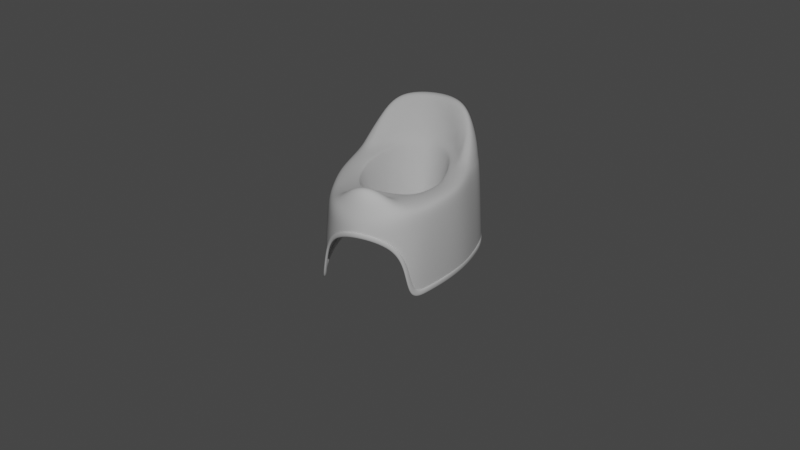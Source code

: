 # Source: potty.blend  (saved by Blender 2.83.21; exported with 4.5.12 LTS)
import bpy
from mathutils import Matrix  # noqa: F401  (used for matrix-valued properties, if any)

bpy.ops.wm.read_factory_settings(use_empty=True)
scene = bpy.context.scene
scene.name = 'Scene'

# ---- collections
col_collection = bpy.data.collections.new('Collection'); scene.collection.children.link(col_collection)
col_potty = bpy.data.collections.new('Potty'); scene.collection.children.link(col_potty)

# ---- world
world_world = bpy.data.worlds.new('World'); scene.world = world_world
world_world.use_nodes = True; world_world.node_tree.nodes.clear()
_N = world_world.node_tree.nodes; _L = world_world.node_tree.links
n0 = _N.new('ShaderNodeOutputWorld'); n0.name = 'World Output'; n0.location = (300, 300)
n1 = _N.new('ShaderNodeBackground'); n1.name = 'Background'; n1.location = (10, 300)
n1.inputs[0].default_value = (0.05088, 0.05088, 0.05088, 1.0)
_L.new(n1.outputs[0], n0.inputs[0])
n0.is_active_output = True
world_world.color = (0.05088, 0.05088, 0.05088)
world_world.use_sun_shadow = False
world_world.sun_shadow_jitter_overblur = 0.0

# ---- cameras
cam_camera = bpy.data.cameras.new('Camera')
cam_camera.clip_end = 100.0
cam_camera.ortho_scale = 7.314

# ---- lights
light_light = bpy.data.lights.new('Light', 'POINT')
light_light.transmission_factor = 0.0
light_light.energy = 1000.0
light_light.shadow_soft_size = 0.1
light_light.shadow_maximum_resolution = 0.006
light_light.use_absolute_resolution = True

# ---- meshes
me_circle_001 = bpy.data.meshes.new('Circle.001')
me_circle_001.from_pydata([(0.03824, -0.9265, 1.693), (-0.4454, -0.8251, 1.673), (-1.219, -0.4594, 1.787), (-0.7922, -0.6717, 1.706), (-1.755, -0.5094, 1.232), (-1.49, -0.8157, 0.6424), (-0.6585, -1.122, 1.445), (-2.568e-07, -1.281, 1.488), (0.6585, -1.276, 1.533), (1.217, -1.228, 1.607), (1.687, -0.9446, 1.651), (1.346, -0.45, 1.784), (0.9295, -0.6743, 1.772), (0.5386, -0.7757, 1.729), (0.08965, -0.8107, 1.64), (-0.3232, -0.6846, 1.643), (-1.279, -0.9995, 0.02071), (-0.6921, -1.203, 0.02071), (-2.621e-07, -1.368, 0.02071), (0.6921, -1.357, 0.02071), (1.279, -1.29, 0.02071), (1.768, -0.9781, 0.02071), (-0.6082, -0.5216, 1.652), (-0.7912, -0.272, 1.706), (0.9901, -0.8149, 1.84), (0.5602, -0.9187, 1.779), (1.426, -0.5654, 1.885), (1.266, -1.188, 1.731), (-1.592, -0.6171, 1.804), (-0.6249, -1.075, 1.673), (0.006044, -1.23, 1.693), (0.5915, -1.166, 1.8), (-1.155, -0.8905, 1.661), (1.671, -0.9048, 1.731), (-1.381, -0.2311, 1.974), (-1.559, -0.265, 2.063), (1.364, -0.9724, 2.343), (1.313, -0.8893, 2.343), (1.705, -0.7139, 2.744), (1.564, -0.6677, 2.727), (0.9646, -0.9267, 2.009), (0.9806, -1.065, 1.987), (1.289, -1.156, 1.892), (1.73, -0.8388, 2.402), (1.143, -0.8149, 1.957), (1.535, -0.5654, 2.492), (0.7704, -0.9174, 1.876), (0.7228, -1.125, 1.861), (-0.7638, -0.2813, 1.647), (-0.3099, -0.682, 1.584), (0.08894, -0.8005, 1.591), (-0.588, -0.5234, 1.589), (0.5236, -0.7685, 1.681), (0.8996, -0.6701, 1.721), (1.289, -0.4525, 1.687), (-1.682, -0.6537, 1.519), (-1.217, -0.9376, 1.477), (-1.515, -0.8403, 0.02071), (0.8781, -0.2032, 0.3097), (0.9791, -0.2922, 0.4116), (0.9393, -0.2608, 0.3395), (0.6915, -0.4617, 0.412), (0.6383, -0.3457, 0.3097), (0.6692, -0.421, 0.3397), (0.402, -0.387, 0.3097), (0.4193, -0.5121, 0.4115), (0.4107, -0.467, 0.3395), (0.1399, -0.3863, 0.3097), (0.1239, -0.5152, 0.4107), (0.1299, -0.4673, 0.3393), (-0.06742, -0.3346, 0.3097), (-0.1282, -0.451, 0.411), (-0.1039, -0.4086, 0.3394), (-0.2011, -0.2369, 0.3097), (-0.3063, -0.3241, 0.4103), (-0.2655, -0.2915, 0.3391), (-0.2619, -0.122, 0.3097), (-0.3902, -0.1691, 0.4097), (-0.3401, -0.1515, 0.339), (0.03824, 0.9265, 1.693), (-0.4454, 0.8251, 1.673), (-1.219, 0.4594, 1.787), (-0.7922, 0.6717, 1.706), (-1.934, 0.0, 1.342), (-1.755, 0.5094, 1.232), (-1.49, 0.8157, 0.6424), (-0.6585, 1.122, 1.445), (-2.568e-07, 1.281, 1.488), (0.6585, 1.276, 1.533), (1.217, 1.228, 1.607), (1.687, 0.9446, 1.651), (2.045, 0.0, 1.68), (-1.359, 0.0, 1.763), (1.659, 0.0, 1.797), (1.346, 0.45, 1.784), (0.9295, 0.6743, 1.772), (0.5386, 0.7757, 1.729), (0.08965, 0.8107, 1.64), (-0.3232, 0.6846, 1.643), (-1.279, 0.9995, 0.02071), (-0.6921, 1.203, 0.02071), (-2.621e-07, 1.368, 0.02071), (0.6921, 1.357, 0.02071), (1.279, 1.29, 0.02071), (1.768, 0.9781, 0.02071), (2.133, 0.0, 0.02071), (-0.6082, 0.5216, 1.652), (-0.7912, 0.272, 1.706), (-0.8423, 0.0, 1.747), (0.9901, 0.8149, 1.84), (0.5602, 0.9187, 1.779), (1.702, 0.0, 1.96), (1.426, 0.5654, 1.885), (1.266, 1.188, 1.731), (-1.884, 0.0, 1.661), (-1.592, 0.6171, 1.804), (-0.6249, 1.075, 1.673), (0.006044, 1.23, 1.693), (0.5915, 1.166, 1.8), (-1.155, 0.8905, 1.661), (2.036, 0.0, 1.797), (1.671, 0.9048, 1.731), (-1.381, 0.2311, 1.974), (-1.412, 0.0, 2.081), (-1.702, 0.0, 2.153), (-1.559, 0.265, 2.063), (1.364, 0.9724, 2.343), (1.313, 0.8893, 2.343), (2.054, 0.0, 2.709), (1.796, 0.0, 2.744), (1.705, 0.7139, 2.744), (1.564, 0.6677, 2.727), (0.9646, 0.9267, 2.009), (0.9806, 1.065, 1.987), (1.289, 1.156, 1.892), (1.791, 0.0, 2.523), (1.73, 0.8388, 2.402), (1.143, 0.8149, 1.957), (1.535, 0.5654, 2.492), (2.065, 0.0, 2.654), (0.7704, 0.9174, 1.876), (0.7228, 1.125, 1.861), (-0.8185, 0.0, 1.689), (-0.7638, 0.2813, 1.647), (-0.3099, 0.682, 1.584), (0.08894, 0.8005, 1.591), (-0.588, 0.5234, 1.589), (0.5236, 0.7685, 1.681), (0.8996, 0.6701, 1.721), (1.289, 0.4525, 1.687), (1.537, 0.0, 1.466), (-1.682, 0.6537, 1.519), (-1.924, 0.0, 1.507), (-1.217, 0.9376, 1.477), (-1.515, 0.8403, 0.02071), (0.9988, 0.0, 0.3097), (1.157, 0.0, 0.4105), (1.095, 0.0, 0.3392), (0.8781, 0.2032, 0.3097), (0.9791, 0.2922, 0.4116), (0.9393, 0.2608, 0.3395), (0.6915, 0.4617, 0.412), (0.6383, 0.3457, 0.3097), (0.6692, 0.421, 0.3397), (0.402, 0.387, 0.3097), (0.4193, 0.5121, 0.4115), (0.4107, 0.467, 0.3395), (0.1399, 0.3863, 0.3097), (0.1239, 0.5152, 0.4107), (0.1299, 0.4673, 0.3393), (-0.06742, 0.3346, 0.3097), (-0.1282, 0.451, 0.411), (-0.1039, 0.4086, 0.3394), (-0.2011, 0.2369, 0.3097), (-0.3063, 0.3241, 0.4103), (-0.2655, 0.2915, 0.3391), (-0.2619, 0.122, 0.3097), (-0.3902, 0.1691, 0.4097), (-0.3401, 0.1515, 0.339), (-0.4311, 0.0, 0.4105), (-0.2935, 0.0, 0.3097), (-0.3785, 0.0, 0.3392)], [], [(1, 0, 14, 15), (6, 56, 16, 17), (25, 24, 12, 13), (7, 6, 17, 18), (26, 111, 93, 11), (92, 2, 23, 108), (8, 7, 18, 19), (3, 1, 15, 22), (9, 8, 19, 20), (0, 25, 13, 14), (10, 9, 20, 21), (24, 26, 11, 12), (91, 10, 21, 105), (2, 3, 22, 23), (28, 32, 3, 2), (43, 139, 128, 38), (30, 31, 25, 0), (32, 29, 1, 3), (28, 2, 34, 35), (45, 44, 37, 39), (42, 43, 38, 36), (29, 30, 0, 1), (6, 7, 30, 29), (8, 9, 27, 31), (10, 91, 120, 33), (152, 55, 28, 114), (56, 6, 29, 32), (7, 8, 31, 30), (9, 10, 33, 27), (55, 56, 32, 28), (124, 35, 34, 123), (2, 92, 123, 34), (114, 28, 35, 124), (36, 38, 39, 37), (38, 128, 129, 39), (41, 36, 37, 40), (44, 46, 40, 37), (46, 47, 41, 40), (47, 42, 36, 41), (135, 45, 39, 129), (51, 49, 71, 74), (48, 51, 74, 77), (50, 52, 65, 68), (52, 53, 61, 65), (142, 48, 77, 179), (49, 50, 68, 71), (53, 54, 59, 61), (111, 26, 45, 135), (31, 27, 42, 47), (25, 31, 47, 46), (24, 25, 46, 44), (27, 33, 43, 42), (26, 24, 44, 45), (33, 120, 139, 43), (11, 93, 150, 54), (14, 13, 52, 50), (23, 22, 51, 48), (12, 11, 54, 53), (13, 12, 53, 52), (22, 15, 49, 51), (15, 14, 50, 49), (108, 23, 48, 142), (83, 4, 55, 152), (4, 5, 56, 55), (5, 57, 16, 56), (54, 150, 156, 59), (155, 58, 60, 157), (157, 60, 59, 156), (62, 64, 66, 63), (63, 66, 65, 61), (64, 67, 69, 66), (66, 69, 68, 65), (67, 70, 72, 69), (69, 72, 71, 68), (70, 73, 75, 72), (72, 75, 74, 71), (73, 76, 78, 75), (75, 78, 77, 74), (76, 180, 181, 78), (78, 181, 179, 77), (58, 62, 63, 60), (60, 63, 61, 59), (155, 180, 76, 73, 70, 67, 64, 62, 58), (80, 98, 97, 79), (86, 100, 99, 153), (110, 96, 95, 109), (87, 101, 100, 86), (112, 94, 93, 111), (92, 108, 107, 81), (88, 102, 101, 87), (82, 106, 98, 80), (89, 103, 102, 88), (79, 97, 96, 110), (90, 104, 103, 89), (109, 95, 94, 112), (91, 105, 104, 90), (81, 107, 106, 82), (115, 81, 82, 119), (136, 130, 128, 139), (117, 79, 110, 118), (119, 82, 80, 116), (115, 125, 122, 81), (138, 131, 127, 137), (134, 126, 130, 136), (116, 80, 79, 117), (86, 116, 117, 87), (88, 118, 113, 89), (90, 121, 120, 91), (152, 114, 115, 151), (153, 119, 116, 86), (87, 117, 118, 88), (89, 113, 121, 90), (151, 115, 119, 153), (124, 123, 122, 125), (81, 122, 123, 92), (114, 124, 125, 115), (126, 127, 131, 130), (130, 131, 129, 128), (133, 132, 127, 126), (137, 127, 132, 140), (140, 132, 133, 141), (141, 133, 126, 134), (135, 129, 131, 138), (146, 174, 171, 144), (143, 177, 174, 146), (145, 168, 165, 147), (147, 165, 161, 148), (142, 179, 177, 143), (144, 171, 168, 145), (148, 161, 159, 149), (111, 135, 138, 112), (118, 141, 134, 113), (110, 140, 141, 118), (109, 137, 140, 110), (113, 134, 136, 121), (112, 138, 137, 109), (121, 136, 139, 120), (94, 149, 150, 93), (97, 145, 147, 96), (107, 143, 146, 106), (95, 148, 149, 94), (96, 147, 148, 95), (106, 146, 144, 98), (98, 144, 145, 97), (108, 142, 143, 107), (83, 152, 151, 84), (84, 151, 153, 85), (85, 153, 99, 154), (149, 159, 156, 150), (155, 157, 160, 158), (157, 156, 159, 160), (162, 163, 166, 164), (163, 161, 165, 166), (164, 166, 169, 167), (166, 165, 168, 169), (167, 169, 172, 170), (169, 168, 171, 172), (170, 172, 175, 173), (172, 171, 174, 175), (173, 175, 178, 176), (175, 174, 177, 178), (176, 178, 181, 180), (178, 177, 179, 181), (158, 160, 163, 162), (160, 159, 161, 163), (155, 158, 162, 164, 167, 170, 173, 176, 180)])
me_circle_001.polygons.foreach_set('use_smooth', [True] * 166)
_uv = me_circle_001.uv_layers.new(name='UVMap')
_uv.uv.foreach_set('vector', [0.0, 0.0, 0.0, 0.0, 0.0, 0.0, 0.0, 0.0, 0.0, 0.0, 0.0, 0.0, 0.0, 0.0, 0.0, 0.0, 0.0, 0.0, 0.0, 0.0, 0.0, 0.0, 0.0, 0.0, 0.0, 0.0, 0.0, 0.0, 0.0, 0.0, 0.0, 0.0, 0.0, 0.0, 0.0, 0.0, 0.0, 0.0, 0.0, 0.0, 0.0, 0.0, 0.0, 0.0, 0.0, 0.0, 0.0, 0.0, 0.0, 0.0, 0.0, 0.0, 0.0, 0.0, 0.0, 0.0, 0.0, 0.0, 0.0, 0.0, 0.0, 0.0, 0.0, 0.0, 0.0, 0.0, 0.0, 0.0, 0.0, 0.0, 0.0, 0.0, 0.0, 0.0, 0.0, 0.0, 0.0, 0.0, 0.0, 0.0, 0.0, 0.0, 0.0, 0.0, 0.0, 0.0, 0.0, 0.0, 0.0, 0.0, 0.0, 0.0, 0.0, 0.0, 0.0, 0.0, 0.0, 0.0, 0.0, 0.0, 0.0, 0.0, 0.0, 0.0, 0.0, 0.0, 0.0, 0.0, 0.0, 0.0, 0.0, 0.0, 0.0, 0.0, 0.0, 0.0, 0.0, 0.0, 0.0, 0.0, 0.0, 0.0, 0.0, 0.0, 0.0, 0.0, 0.0, 0.0, 0.0, 0.0, 0.0, 0.0, 0.0, 0.0, 0.0, 0.0, 0.0, 0.0, 0.0, 0.0, 0.0, 0.0, 0.0, 0.0, 0.0, 0.0, 0.0, 0.0, 0.0, 0.0, 0.0, 0.0, 0.0, 0.0, 0.0, 0.0, 0.0, 0.0, 0.0, 0.0, 0.0, 0.0, 0.0, 0.0, 0.0, 0.0, 0.0, 0.0, 0.0, 0.0, 0.0, 0.0, 0.0, 0.0, 0.0, 0.0, 0.0, 0.0, 0.0, 0.0, 0.0, 0.0, 0.0, 0.0, 0.0, 0.0, 0.0, 0.0, 0.0, 0.0, 0.0, 0.0, 0.0, 0.0, 0.0, 0.0, 0.0, 0.0, 0.0, 0.0, 0.0, 0.0, 0.0, 0.0, 0.0, 0.0, 0.0, 0.0, 0.0, 0.0, 0.0, 0.0, 0.0, 0.0, 0.0, 0.0, 0.0, 0.0, 0.0, 0.0, 0.0, 0.0, 0.0, 0.0, 0.0, 0.0, 0.0, 0.0, 0.0, 0.0, 0.0, 0.0, 0.0, 0.0, 0.0, 0.0, 0.0, 0.0, 0.0, 0.0, 0.0, 0.0, 0.0, 0.0, 0.0, 0.0, 0.0, 0.0, 0.0, 0.0, 0.0, 0.0, 0.0, 0.0, 0.0, 0.0, 0.0, 0.0, 0.0, 0.0, 0.0, 0.0, 0.0, 0.0, 0.0, 0.0, 0.0, 0.0, 0.0, 0.0, 0.0, 0.0, 0.0, 0.0, 0.0, 0.0, 0.0, 0.0, 0.0, 0.0, 0.0, 0.0, 0.0, 0.0, 0.0, 0.0, 0.0, 0.0, 0.0, 0.0, 0.0, 0.0, 0.0, 0.0, 0.0, 0.0, 0.0, 0.0, 0.0, 0.0, 0.0, 0.0, 0.0, 0.0, 0.0, 0.0, 0.0, 0.0, 0.0, 0.0, 0.0, 0.0, 0.0, 0.0, 0.0, 0.0, 0.0, 0.0, 0.0, 0.0, 0.0, 0.0, 0.0, 0.0, 0.0, 0.0, 0.0, 0.0, 0.0, 0.0, 0.0, 0.0, 0.0, 0.0, 0.0, 0.0, 0.0, 0.0, 0.0, 0.0, 0.0, 0.0, 0.0, 0.0, 0.0, 0.0, 0.0, 0.0, 0.0, 0.0, 0.0, 0.0, 0.0, 0.0, 0.0, 0.0, 0.0, 0.0, 0.0, 0.0, 0.0, 0.0, 0.0, 0.0, 0.0, 0.0, 0.0, 0.0, 0.0, 0.0, 0.0, 0.0, 0.0, 0.0, 0.0, 0.0, 0.0, 0.0, 0.0, 0.0, 0.0, 0.0, 0.0, 0.0, 0.0, 0.0, 0.0, 0.0, 0.0, 0.0, 0.0, 0.0, 0.0, 0.0, 0.0, 0.0, 0.0, 0.0, 0.0, 0.0, 0.0, 0.0, 0.0, 0.0, 0.0, 0.0, 0.0, 0.0, 0.0, 0.0, 0.0, 0.0, 0.0, 0.0, 0.0, 0.0, 0.0, 0.0, 0.0, 0.0, 0.0, 0.0, 0.0, 0.0, 0.0, 0.0, 0.0, 0.0, 0.0, 0.0, 0.0, 0.0, 0.0, 0.0, 0.0, 0.0, 0.0, 0.0, 0.0, 0.0, 0.0, 0.0, 0.0, 0.0, 0.0, 0.0, 0.0, 0.0, 0.0, 0.0, 0.0, 0.0, 0.0, 0.0, 0.0, 0.0, 0.0, 0.0, 0.0, 0.0, 0.0, 0.0, 0.0, 0.0, 0.0, 0.0, 0.0, 0.0, 0.0, 0.0, 0.0, 0.0, 0.0, 0.0, 0.0, 0.0, 0.0, 0.0, 0.0, 0.0, 0.0, 0.0, 0.0, 0.0, 0.0, 0.0, 0.0, 0.0, 0.0, 0.0, 0.0, 0.0, 0.0, 0.0, 0.0, 0.0, 0.0, 0.0, 0.0, 0.0, 0.0, 0.0, 0.0, 0.0, 0.0, 0.0, 0.0, 0.0, 0.0, 0.0, 0.0, 0.0, 0.0, 0.0, 0.0, 0.0, 0.0, 0.0, 0.0, 0.0, 0.0, 0.0, 0.0, 0.0, 0.0, 0.0, 0.0, 0.0, 0.0, 0.0, 0.0, 0.0, 0.0, 0.0, 0.0, 0.0, 0.0, 0.0, 0.0, 0.0, 0.0, 0.0, 0.0, 0.0, 0.0, 0.0, 0.0, 0.0, 0.0, 0.0, 0.0, 0.0, 0.0, 0.0, 0.0, 0.0, 0.0, 0.0, 0.0, 0.0, 0.0, 0.0, 0.0, 0.0, 0.0, 0.0, 0.0, 0.0, 0.0, 0.0, 0.0, 0.0, 0.0, 0.0, 0.0, 0.0, 0.0, 0.0, 0.0, 0.0, 0.0, 0.0, 0.0, 0.0, 0.0, 0.0, 0.0, 0.0, 0.0, 0.0, 0.0, 0.0, 0.0, 0.0, 0.0, 0.0, 0.0, 0.0, 0.0, 0.0, 0.0, 0.0, 0.0, 0.0, 0.0, 0.0, 0.0, 0.0, 0.0, 0.0, 0.0, 0.0, 0.0, 0.0, 0.0, 0.0, 0.0, 0.0, 0.0, 0.0, 0.0, 0.0, 0.0, 0.0, 0.0, 0.0, 0.0, 0.0, 0.0, 0.0, 0.0, 0.0, 0.0, 0.0, 0.0, 0.0, 0.0, 0.0, 0.0, 0.0, 0.0, 0.0, 0.0, 0.0, 0.0, 0.0, 0.0, 0.0, 0.0, 0.0, 0.0, 0.0, 0.0, 0.0, 0.0, 0.0, 0.0, 0.0, 0.0, 0.0, 0.0, 0.0, 0.0, 0.0, 0.0, 0.0, 0.0, 0.0, 0.0, 0.0, 0.0, 0.0, 0.0, 0.0, 0.0, 0.0, 0.0, 0.0, 0.0, 0.0, 0.0, 0.0, 0.0, 0.0, 0.0, 0.0, 0.0, 0.0, 0.0, 0.0, 0.0, 0.0, 0.0, 0.0, 0.0, 0.0, 0.0, 0.0, 0.0, 0.0, 0.0, 0.0, 0.0, 0.0, 0.0, 0.0, 0.0, 0.0, 0.0, 0.0, 0.0, 0.0, 0.0, 0.0, 0.0, 0.0, 0.0, 0.0, 0.0, 0.0, 0.0, 0.0, 0.0, 0.0, 0.0, 0.0, 0.0, 0.0, 0.0, 0.0, 0.0, 0.0, 0.0, 0.0, 0.0, 0.0, 0.0, 0.0, 0.0, 0.0, 0.0, 0.0, 0.0, 0.0, 0.0, 0.0, 0.0, 0.0, 0.0, 0.0, 0.0, 0.0, 0.0, 0.0, 0.0, 0.0, 0.0, 0.0, 0.0, 0.0, 0.0, 0.0, 0.0, 0.0, 0.0, 0.0, 0.0, 0.0, 0.0, 0.0, 0.0, 0.0, 0.0, 0.0, 0.0, 0.0, 0.0, 0.0, 0.0, 0.0, 0.0, 0.0, 0.0, 0.0, 0.0, 0.0, 0.0, 0.0, 0.0, 0.0, 0.0, 0.0, 0.0, 0.0, 0.0, 0.0, 0.0, 0.0, 0.0, 0.0, 0.0, 0.0, 0.0, 0.0, 0.0, 0.0, 0.0, 0.0, 0.0, 0.0, 0.0, 0.0, 0.0, 0.0, 0.0, 0.0, 0.0, 0.0, 0.0, 0.0, 0.0, 0.0, 0.0, 0.0, 0.0, 0.0, 0.0, 0.0, 0.0, 0.0, 0.0, 0.0, 0.0, 0.0, 0.0, 0.0, 0.0, 0.0, 0.0, 0.0, 0.0, 0.0, 0.0, 0.0, 0.0, 0.0, 0.0, 0.0, 0.0, 0.0, 0.0, 0.0, 0.0, 0.0, 0.0, 0.0, 0.0, 0.0, 0.0, 0.0, 0.0, 0.0, 0.0, 0.0, 0.0, 0.0, 0.0, 0.0, 0.0, 0.0, 0.0, 0.0, 0.0, 0.0, 0.0, 0.0, 0.0, 0.0, 0.0, 0.0, 0.0, 0.0, 0.0, 0.0, 0.0, 0.0, 0.0, 0.0, 0.0, 0.0, 0.0, 0.0, 0.0, 0.0, 0.0, 0.0, 0.0, 0.0, 0.0, 0.0, 0.0, 0.0, 0.0, 0.0, 0.0, 0.0, 0.0, 0.0, 0.0, 0.0, 0.0, 0.0, 0.0, 0.0, 0.0, 0.0, 0.0, 0.0, 0.0, 0.0, 0.0, 0.0, 0.0, 0.0, 0.0, 0.0, 0.0, 0.0, 0.0, 0.0, 0.0, 0.0, 0.0, 0.0, 0.0, 0.0, 0.0, 0.0, 0.0, 0.0, 0.0, 0.0, 0.0, 0.0, 0.0, 0.0, 0.0, 0.0, 0.0, 0.0, 0.0, 0.0, 0.0, 0.0, 0.0, 0.0, 0.0, 0.0, 0.0, 0.0, 0.0, 0.0, 0.0, 0.0, 0.0, 0.0, 0.0, 0.0, 0.0, 0.0, 0.0, 0.0, 0.0, 0.0, 0.0, 0.0, 0.0, 0.0, 0.0, 0.0, 0.0, 0.0, 0.0, 0.0, 0.0, 0.0, 0.0, 0.0, 0.0, 0.0, 0.0, 0.0, 0.0, 0.0, 0.0, 0.0, 0.0, 0.0, 0.0, 0.0, 0.0, 0.0, 0.0, 0.0, 0.0, 0.0, 0.0, 0.0, 0.0, 0.0, 0.0, 0.0, 0.0, 0.0, 0.0, 0.0, 0.0, 0.0, 0.0, 0.0, 0.0, 0.0, 0.0, 0.0, 0.0, 0.0, 0.0, 0.0, 0.0, 0.0, 0.0, 0.0, 0.0, 0.0, 0.0, 0.0, 0.0, 0.0, 0.0, 0.0, 0.0, 0.0, 0.0, 0.0, 0.0, 0.0, 0.0, 0.0, 0.0, 0.0, 0.0, 0.0, 0.0, 0.0, 0.0, 0.0, 0.0, 0.0, 0.0, 0.0, 0.0, 0.0, 0.0, 0.0, 0.0, 0.0, 0.0, 0.0, 0.0, 0.0, 0.0, 0.0, 0.0, 0.0, 0.0, 0.0, 0.0, 0.0, 0.0, 0.0, 0.0, 0.0, 0.0, 0.0, 0.0, 0.0, 0.0, 0.0, 0.0, 0.0, 0.0, 0.0, 0.0, 0.0, 0.0, 0.0, 0.0, 0.0, 0.0, 0.0, 0.0, 0.0, 0.0, 0.0, 0.0, 0.0, 0.0, 0.0, 0.0, 0.0, 0.0, 0.0, 0.0, 0.0, 0.0, 0.0, 0.0, 0.0, 0.0, 0.0, 0.0, 0.0, 0.0, 0.0, 0.0, 0.0, 0.0, 0.0, 0.0, 0.0, 0.0, 0.0, 0.0, 0.0, 0.0, 0.0, 0.0, 0.0, 0.0, 0.0, 0.0, 0.0, 0.0, 0.0, 0.0, 0.0, 0.0, 0.0, 0.0, 0.0, 0.0, 0.0, 0.0, 0.0, 0.0, 0.0, 0.0, 0.0, 0.0, 0.0, 0.0, 0.0, 0.0, 0.0, 0.0, 0.0, 0.0, 0.0, 0.0, 0.0, 0.0, 0.0, 0.0, 0.0, 0.0, 0.0, 0.0, 0.0, 0.0, 0.0, 0.0, 0.0, 0.0, 0.0, 0.0, 0.0, 0.0, 0.0, 0.0, 0.0, 0.0, 0.0, 0.0, 0.0, 0.0, 0.0, 0.0, 0.0, 0.0, 0.0, 0.0, 0.0, 0.0, 0.0, 0.0, 0.0, 0.0, 0.0, 0.0, 0.0, 0.0, 0.0, 0.0, 0.0, 0.0, 0.0, 0.0, 0.0, 0.0, 0.0, 0.0, 0.0, 0.0, 0.0, 0.0, 0.0, 0.0, 0.0, 0.0, 0.0, 0.0, 0.0, 0.0, 0.0, 0.0, 0.0, 0.0, 0.0, 0.0, 0.0, 0.0, 0.0, 0.0, 0.0, 0.0, 0.0, 0.0, 0.0, 0.0, 0.0, 0.0, 0.0, 0.0, 0.0, 0.0, 0.0, 0.0, 0.0, 0.0, 0.0, 0.0, 0.0, 0.0, 0.0, 0.0, 0.0, 0.0, 0.0, 0.0, 0.0, 0.0, 0.0, 0.0, 0.0, 0.0, 0.0, 0.0, 0.0, 0.0, 0.0, 0.0, 0.0, 0.0, 0.0, 0.0, 0.0, 0.0, 0.0, 0.0, 0.0, 0.0, 0.0, 0.0, 0.0, 0.0, 0.0, 0.0, 0.0, 0.0, 0.0, 0.0, 0.0, 0.0, 0.0, 0.0, 0.0, 0.0, 0.0, 0.0, 0.0, 0.0, 0.0, 0.0, 0.0, 0.0, 0.0, 0.0, 0.0, 0.0, 0.0, 0.0, 0.0, 0.0, 0.0, 0.0, 0.0, 0.0, 0.0, 0.0, 0.0, 0.0, 0.0, 0.0, 0.0, 0.0, 0.0, 0.0, 0.0, 0.0, 0.0, 0.0, 0.0, 0.0, 0.0, 0.0, 0.0, 0.0, 0.0])
me_circle_001.use_remesh_fix_poles = True
me_circle_001.use_remesh_preserve_attributes = False
me_circle_001.use_mirror_vertex_groups = False
me_circle_001.update()
me_circle_002 = bpy.data.meshes.new('Circle.002')
me_circle_002.from_pydata([(-1.667, -0.5916, 1.05), (-1.585, -0.7624, 0.6145), (-1.157, -1.008, -0.00726), (-0.6393, -1.18, -0.00726), (-0.02882, -1.306, -0.00726), (0.5816, -1.325, -0.00726), (1.099, -1.284, -0.00726), (1.798, -0.9634, -0.00726), (-1.564, -0.8379, -0.00726), (-1.679, -0.5767, 1.134), (-1.475, -0.795, 0.6511), (-1.149, -1.013, 0.1135), (-0.6319, -1.185, 0.1135), (-0.02149, -1.311, 0.1135), (0.5889, -1.33, 0.1135), (1.106, -1.289, 0.1135), (1.806, -0.9685, 0.1135), (-1.442, -0.843, 0.1034), (-0.6551, -1.239, -0.008753), (-1.178, -1.065, -0.005642), (-0.03607, -1.366, -0.009342), (0.5829, -1.385, -0.009879), (1.114, -1.343, -0.01062), (1.844, -1.002, -0.0115), (-1.729, -0.6208, 1.084), (-1.609, -0.8114, 0.6191), (-1.584, -0.8948, -0.00324), (-0.6474, -1.244, 0.112), (-1.171, -1.07, 0.1149), (-0.02831, -1.371, 0.1114), (0.5905, -1.39, 0.1109), (1.122, -1.347, 0.1101), (1.852, -1.007, 0.1093), (-1.714, -0.6615, 1.203), (-1.484, -0.8334, 0.6581), (-1.459, -0.9009, 0.1072), (-1.932, 0.0, 1.314), (-1.667, 0.5916, 1.05), (-1.585, 0.7624, 0.6145), (-1.157, 1.008, -0.00726), (-0.6393, 1.18, -0.00726), (-0.02882, 1.306, -0.00726), (0.5816, 1.325, -0.00726), (1.099, 1.284, -0.00726), (1.798, 0.9634, -0.00726), (2.064, 0.0, -0.00726), (-1.564, 0.8379, -0.00726), (-1.924, 0.0, 1.435), (-1.679, 0.5767, 1.134), (-1.475, 0.795, 0.6511), (-1.149, 1.013, 0.1135), (-0.6319, 1.185, 0.1135), (-0.02149, 1.311, 0.1135), (0.5889, 1.33, 0.1135), (1.106, 1.289, 0.1135), (1.806, 0.9685, 0.1135), (2.071, 0.0, 0.1135), (-1.442, 0.843, 0.1034), (-0.6551, 1.239, -0.008753), (-1.178, 1.065, -0.005642), (-0.03607, 1.366, -0.009342), (0.5829, 1.385, -0.009879), (1.114, 1.343, -0.01062), (1.844, 1.002, -0.0115), (2.122, 0.0, -0.01112), (-1.729, 0.6208, 1.084), (-1.999, 0.0, 1.317), (-1.609, 0.8114, 0.6191), (-1.584, 0.8948, -0.00324), (-0.6474, 1.244, 0.112), (-1.171, 1.07, 0.1149), (-0.02831, 1.371, 0.1114), (0.5905, 1.39, 0.1109), (1.122, 1.347, 0.1101), (1.852, 1.007, 0.1093), (2.129, 0.0, 0.1097), (-1.714, 0.6615, 1.203), (-1.991, 0.0, 1.438), (-1.484, 0.8334, 0.6581), (-1.459, 0.9009, 0.1072)], [], [(45, 7, 16, 56), (5, 4, 13, 14), (2, 8, 17, 11), (0, 36, 47, 9), (6, 5, 14, 15), (3, 2, 11, 12), (1, 0, 9, 10), (7, 6, 15, 16), (4, 3, 12, 13), (8, 1, 10, 17), (64, 75, 32, 23), (21, 30, 29, 20), (19, 28, 35, 26), (24, 33, 77, 66), (22, 31, 30, 21), (18, 27, 28, 19), (25, 34, 33, 24), (23, 32, 31, 22), (20, 29, 27, 18), (26, 35, 34, 25), (12, 27, 29, 13), (7, 23, 22, 6), (17, 35, 28, 11), (13, 29, 30, 14), (45, 64, 23, 7), (14, 30, 31, 15), (0, 24, 66, 36), (15, 31, 32, 16), (1, 25, 24, 0), (3, 18, 19, 2), (16, 32, 75, 56), (8, 26, 25, 1), (4, 20, 18, 3), (47, 77, 33, 9), (2, 19, 26, 8), (5, 21, 20, 4), (9, 33, 34, 10), (11, 28, 27, 12), (6, 22, 21, 5), (10, 34, 35, 17), (45, 56, 55, 44), (42, 53, 52, 41), (39, 50, 57, 46), (37, 48, 47, 36), (43, 54, 53, 42), (40, 51, 50, 39), (38, 49, 48, 37), (44, 55, 54, 43), (41, 52, 51, 40), (46, 57, 49, 38), (64, 63, 74, 75), (61, 60, 71, 72), (59, 68, 79, 70), (65, 66, 77, 76), (62, 61, 72, 73), (58, 59, 70, 69), (67, 65, 76, 78), (63, 62, 73, 74), (60, 58, 69, 71), (68, 67, 78, 79), (51, 52, 71, 69), (44, 43, 62, 63), (57, 50, 70, 79), (52, 53, 72, 71), (45, 44, 63, 64), (53, 54, 73, 72), (37, 36, 66, 65), (54, 55, 74, 73), (38, 37, 65, 67), (40, 39, 59, 58), (55, 56, 75, 74), (46, 38, 67, 68), (41, 40, 58, 60), (47, 48, 76, 77), (39, 46, 68, 59), (42, 41, 60, 61), (48, 49, 78, 76), (50, 51, 69, 70), (43, 42, 61, 62), (49, 57, 79, 78)])
me_circle_002.polygons.foreach_set('use_smooth', [True] * 80)
_uv = me_circle_002.uv_layers.new(name='UVMap')
_uv.uv.foreach_set('vector', [0.0, 0.0, 0.0, 0.0, 0.0, 0.0, 0.0, 0.0, 0.0, 0.0, 0.0, 0.0, 0.0, 0.0, 0.0, 0.0, 0.0, 0.0, 0.0, 0.0, 0.0, 0.0, 0.0, 0.0, 0.0, 0.0, 0.0, 0.0, 0.0, 0.0, 0.0, 0.0, 0.0, 0.0, 0.0, 0.0, 0.0, 0.0, 0.0, 0.0, 0.0, 0.0, 0.0, 0.0, 0.0, 0.0, 0.0, 0.0, 0.0, 0.0, 0.0, 0.0, 0.0, 0.0, 0.0, 0.0, 0.0, 0.0, 0.0, 0.0, 0.0, 0.0, 0.0, 0.0, 0.0, 0.0, 0.0, 0.0, 0.0, 0.0, 0.0, 0.0, 0.0, 0.0, 0.0, 0.0, 0.0, 0.0, 0.0, 0.0, 0.0, 0.0, 0.0, 0.0, 0.0, 0.0, 0.0, 0.0, 0.0, 0.0, 0.0, 0.0, 0.0, 0.0, 0.0, 0.0, 0.0, 0.0, 0.0, 0.0, 0.0, 0.0, 0.0, 0.0, 0.0, 0.0, 0.0, 0.0, 0.0, 0.0, 0.0, 0.0, 0.0, 0.0, 0.0, 0.0, 0.0, 0.0, 0.0, 0.0, 0.0, 0.0, 0.0, 0.0, 0.0, 0.0, 0.0, 0.0, 0.0, 0.0, 0.0, 0.0, 0.0, 0.0, 0.0, 0.0, 0.0, 0.0, 0.0, 0.0, 0.0, 0.0, 0.0, 0.0, 0.0, 0.0, 0.0, 0.0, 0.0, 0.0, 0.0, 0.0, 0.0, 0.0, 0.0, 0.0, 0.0, 0.0, 0.0, 0.0, 0.0, 0.0, 0.0, 0.0, 0.0, 0.0, 0.0, 0.0, 0.0, 0.0, 0.0, 0.0, 0.0, 0.0, 0.0, 0.0, 0.0, 0.0, 0.0, 0.0, 0.0, 0.0, 0.0, 0.0, 0.0, 0.0, 0.0, 0.0, 0.0, 0.0, 0.0, 0.0, 0.0, 0.0, 0.0, 0.0, 0.0, 0.0, 0.0, 0.0, 0.0, 0.0, 0.0, 0.0, 0.0, 0.0, 0.0, 0.0, 0.0, 0.0, 0.0, 0.0, 0.0, 0.0, 0.0, 0.0, 0.0, 0.0, 0.0, 0.0, 0.0, 0.0, 0.0, 0.0, 0.0, 0.0, 0.0, 0.0, 0.0, 0.0, 0.0, 0.0, 0.0, 0.0, 0.0, 0.0, 0.0, 0.0, 0.0, 0.0, 0.0, 0.0, 0.0, 0.0, 0.0, 0.0, 0.0, 0.0, 0.0, 0.0, 0.0, 0.0, 0.0, 0.0, 0.0, 0.0, 0.0, 0.0, 0.0, 0.0, 0.0, 0.0, 0.0, 0.0, 0.0, 0.0, 0.0, 0.0, 0.0, 0.0, 0.0, 0.0, 0.0, 0.0, 0.0, 0.0, 0.0, 0.0, 0.0, 0.0, 0.0, 0.0, 0.0, 0.0, 0.0, 0.0, 0.0, 0.0, 0.0, 0.0, 0.0, 0.0, 0.0, 0.0, 0.0, 0.0, 0.0, 0.0, 0.0, 0.0, 0.0, 0.0, 0.0, 0.0, 0.0, 0.0, 0.0, 0.0, 0.0, 0.0, 0.0, 0.0, 0.0, 0.0, 0.0, 0.0, 0.0, 0.0, 0.0, 0.0, 0.0, 0.0, 0.0, 0.0, 0.0, 0.0, 0.0, 0.0, 0.0, 0.0, 0.0, 0.0, 0.0, 0.0, 0.0, 0.0, 0.0, 0.0, 0.0, 0.0, 0.0, 0.0, 0.0, 0.0, 0.0, 0.0, 0.0, 0.0, 0.0, 0.0, 0.0, 0.0, 0.0, 0.0, 0.0, 0.0, 0.0, 0.0, 0.0, 0.0, 0.0, 0.0, 0.0, 0.0, 0.0, 0.0, 0.0, 0.0, 0.0, 0.0, 0.0, 0.0, 0.0, 0.0, 0.0, 0.0, 0.0, 0.0, 0.0, 0.0, 0.0, 0.0, 0.0, 0.0, 0.0, 0.0, 0.0, 0.0, 0.0, 0.0, 0.0, 0.0, 0.0, 0.0, 0.0, 0.0, 0.0, 0.0, 0.0, 0.0, 0.0, 0.0, 0.0, 0.0, 0.0, 0.0, 0.0, 0.0, 0.0, 0.0, 0.0, 0.0, 0.0, 0.0, 0.0, 0.0, 0.0, 0.0, 0.0, 0.0, 0.0, 0.0, 0.0, 0.0, 0.0, 0.0, 0.0, 0.0, 0.0, 0.0, 0.0, 0.0, 0.0, 0.0, 0.0, 0.0, 0.0, 0.0, 0.0, 0.0, 0.0, 0.0, 0.0, 0.0, 0.0, 0.0, 0.0, 0.0, 0.0, 0.0, 0.0, 0.0, 0.0, 0.0, 0.0, 0.0, 0.0, 0.0, 0.0, 0.0, 0.0, 0.0, 0.0, 0.0, 0.0, 0.0, 0.0, 0.0, 0.0, 0.0, 0.0, 0.0, 0.0, 0.0, 0.0, 0.0, 0.0, 0.0, 0.0, 0.0, 0.0, 0.0, 0.0, 0.0, 0.0, 0.0, 0.0, 0.0, 0.0, 0.0, 0.0, 0.0, 0.0, 0.0, 0.0, 0.0, 0.0, 0.0, 0.0, 0.0, 0.0, 0.0, 0.0, 0.0, 0.0, 0.0, 0.0, 0.0, 0.0, 0.0, 0.0, 0.0, 0.0, 0.0, 0.0, 0.0, 0.0, 0.0, 0.0, 0.0, 0.0, 0.0, 0.0, 0.0, 0.0, 0.0, 0.0, 0.0, 0.0, 0.0, 0.0, 0.0, 0.0, 0.0, 0.0, 0.0, 0.0, 0.0, 0.0, 0.0, 0.0, 0.0, 0.0, 0.0, 0.0, 0.0, 0.0, 0.0, 0.0, 0.0, 0.0, 0.0, 0.0, 0.0, 0.0, 0.0, 0.0, 0.0, 0.0, 0.0, 0.0, 0.0, 0.0, 0.0, 0.0, 0.0, 0.0, 0.0, 0.0, 0.0, 0.0, 0.0, 0.0, 0.0, 0.0, 0.0, 0.0, 0.0, 0.0, 0.0, 0.0, 0.0, 0.0, 0.0, 0.0, 0.0, 0.0, 0.0, 0.0, 0.0, 0.0, 0.0, 0.0, 0.0, 0.0, 0.0, 0.0, 0.0, 0.0, 0.0, 0.0, 0.0, 0.0, 0.0, 0.0, 0.0, 0.0, 0.0, 0.0, 0.0, 0.0, 0.0, 0.0, 0.0, 0.0, 0.0, 0.0, 0.0, 0.0, 0.0, 0.0, 0.0, 0.0, 0.0, 0.0, 0.0, 0.0, 0.0, 0.0, 0.0, 0.0, 0.0, 0.0, 0.0, 0.0, 0.0, 0.0, 0.0, 0.0, 0.0])
me_circle_002.use_remesh_fix_poles = True
me_circle_002.use_remesh_preserve_attributes = False
me_circle_002.use_mirror_vertex_groups = False
me_circle_002.update()

# ---- objects
ob_light = bpy.data.objects.new('Light', light_light)
ob_camera = bpy.data.objects.new('Camera', cam_camera)
ob_potty_001 = bpy.data.objects.new('Potty.001', me_circle_001)
ob_potty_002 = bpy.data.objects.new('Potty.002', me_circle_002)

# ---- transforms, parenting, visibility, modifiers, constraints
ob_light.location = (-5.28, -2.621, 5.313)
ob_light.rotation_euler = (0.6503, 0.05522, -0.1206)
ob_light.lock_rotations_4d = False
ob_light.empty_display_type = 'ARROWS'
ob_light.color = (0.0, 0.0, 0.0, 0.0)
ob_light.lineart.crease_threshold = 0.0
ob_camera.location = (-9.31, -3.931, 5.368)
ob_camera.rotation_euler = (1.109, -0.0, -1.172)
ob_camera.lock_rotations_4d = False
ob_camera.empty_display_type = 'ARROWS'
ob_camera.color = (0.0, 0.0, 0.0, 0.0)
ob_camera.display_type = 'WIRE'
ob_camera.lineart.crease_threshold = 0.0
ob_potty_001.location = (0.0, 0.0, 0.0)
ob_potty_001.scale = (0.5275, 0.5275, 0.5275)
ob_potty_001.lineart.crease_threshold = 0.0
_m = ob_potty_001.modifiers.new('Subdivision', 'SUBSURF')
_m.uv_smooth = 'PRESERVE_CORNERS'
_m.levels = 3
_m.render_levels = 3
ob_potty_002.location = (0.0, 0.0, 0.0)
ob_potty_002.scale = (0.5275, 0.5275, 0.5275)
ob_potty_002.lineart.crease_threshold = 0.0
_m = ob_potty_002.modifiers.new('Subdivision', 'SUBSURF')
_m.uv_smooth = 'PRESERVE_CORNERS'
_m.levels = 3
_m.render_levels = 3

# ---- collection membership
col_collection.objects.link(ob_light)
col_collection.objects.link(ob_camera)
col_potty.objects.link(ob_potty_001)
col_potty.objects.link(ob_potty_002)

# ---- scene / render settings (as saved in the file)
scene.camera = ob_camera
scene.frame_start = 1; scene.frame_end = 250; scene.frame_set(1)
scene.render.engine = 'BLENDER_EEVEE_NEXT'
scene.cycles.use_denoising = False
scene.cycles.samples = 128
scene.cycles.sampling_pattern = 'TABULATED_SOBOL'
scene.cycles.use_adaptive_sampling = False
scene.cycles.use_light_tree = False
scene.view_settings.view_transform = 'Filmic'
bpy.context.view_layer.update()

